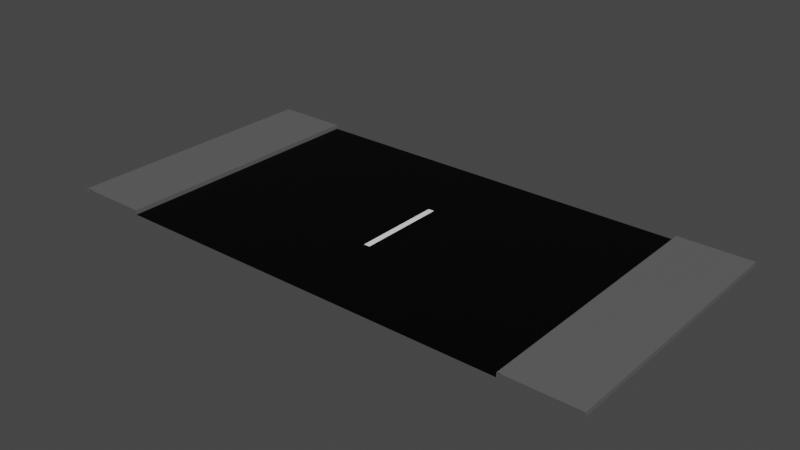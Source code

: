 # Source: road.blend  (saved by Blender 2.80.75; exported with 4.5.12 LTS)
import bpy
from mathutils import Matrix  # noqa: F401  (used for matrix-valued properties, if any)

bpy.ops.wm.read_factory_settings(use_empty=True)
scene = bpy.context.scene
scene.name = 'Scene'

# ---- collections
col_collection = bpy.data.collections.new('Collection'); scene.collection.children.link(col_collection)

# ---- images (referenced by path relative to the original .blend; pixels are not part of the script)
import os
ASSET_DIR = os.environ.get("B2B_ASSET_DIR", "")  # directory of the original .blend (textures are referenced by path, not embedded)
HERE = os.path.dirname(os.path.abspath(__file__))  # packed textures are extracted next to this script under _unpacked/

def load_image(name, relpath, width, height, colorspace="sRGB"):
    """Load a texture the original file referenced (path relative to the .blend, or extracted next to this script)."""
    p = next((c for c in (os.path.join(HERE, relpath), os.path.join(ASSET_DIR, relpath)) if relpath and os.path.exists(c)), "")
    if p:
        img = bpy.data.images.load(p, check_existing=True)
        img.name = name
    else:  # same state as the original file: an image datablock whose file is absent (Cycles renders it pink)
        img = bpy.data.images.new(name, width, height)
        img.source = "FILE"
        img.filepath = "//" + (relpath or name)
    img.colorspace_settings.name = colorspace
    return img
img_road = load_image('road', 'road.png', 1024, 1024, 'sRGB')

# ---- materials (node trees are filled in below, after node groups)
mat_material_001 = bpy.data.materials.new('Material.001')
mat_material_002 = bpy.data.materials.new('Material.002')
mat_material_003 = bpy.data.materials.new('Material.003')

# ---- material node trees
mat_material_001.use_nodes = True; mat_material_001.node_tree.nodes.clear()
_N = mat_material_001.node_tree.nodes; _L = mat_material_001.node_tree.links
n0 = _N.new('ShaderNodeOutputMaterial'); n0.name = 'Material Output'; n0.location = (300, 300)
n1 = _N.new('ShaderNodeBsdfPrincipled'); n1.name = 'Principled BSDF'; n1.location = (10, 300)
n1.distribution = 'GGX'
n1.subsurface_method = 'BURLEY'
n1.inputs[0].default_value = (1.0, 1.0, 1.0, 1.0)
n1.inputs[3].default_value = 1.45
n1.inputs[27].default_value = (0.0, 0.0, 0.0, 1.0)
n1.inputs[28].default_value = 1.0
n2 = _N.new('ShaderNodeTexImage'); n2.name = 'Image Texture'; n2.location = (-4, 597)
n2.image = img_road
_L.new(n1.outputs[0], n0.inputs[0])
n0.is_active_output = True
mat_material_002.use_nodes = True; mat_material_002.node_tree.nodes.clear()
_N = mat_material_002.node_tree.nodes; _L = mat_material_002.node_tree.links
n0 = _N.new('ShaderNodeOutputMaterial'); n0.name = 'Material Output'; n0.location = (300, 300)
n1 = _N.new('ShaderNodeBsdfPrincipled'); n1.name = 'Principled BSDF'; n1.location = (10, 300)
n1.distribution = 'GGX'
n1.subsurface_method = 'BURLEY'
n1.inputs[0].default_value = (0.0, 0.0, 0.0, 1.0)
n1.inputs[3].default_value = 1.45
n1.inputs[13].default_value = 0.1261
n1.inputs[27].default_value = (0.0, 0.0, 0.0, 1.0)
n1.inputs[28].default_value = 1.0
n2 = _N.new('ShaderNodeTexImage'); n2.name = 'Image Texture'; n2.location = (24, 586)
n2.image = img_road
_L.new(n1.outputs[0], n0.inputs[0])
n0.is_active_output = True
mat_material_003.use_nodes = True; mat_material_003.node_tree.nodes.clear()
_N = mat_material_003.node_tree.nodes; _L = mat_material_003.node_tree.links
n0 = _N.new('ShaderNodeOutputMaterial'); n0.name = 'Material Output'; n0.location = (300, 300)
n1 = _N.new('ShaderNodeBsdfPrincipled'); n1.name = 'Principled BSDF'; n1.location = (10, 300)
n1.distribution = 'GGX'
n1.subsurface_method = 'BURLEY'
n1.inputs[0].default_value = (0.1193, 0.1193, 0.1193, 1.0)
n1.inputs[3].default_value = 1.45
n1.inputs[27].default_value = (0.0, 0.0, 0.0, 1.0)
n1.inputs[28].default_value = 1.0
n2 = _N.new('ShaderNodeTexImage'); n2.name = 'Image Texture'; n2.location = (20, 595)
n2.image = img_road
_L.new(n1.outputs[0], n0.inputs[0])
n0.is_active_output = True

# ---- world
world_world = bpy.data.worlds.new('World'); scene.world = world_world
world_world.use_nodes = True; world_world.node_tree.nodes.clear()
_N = world_world.node_tree.nodes; _L = world_world.node_tree.links
n0 = _N.new('ShaderNodeOutputWorld'); n0.name = 'World Output'; n0.location = (300, 300)
n1 = _N.new('ShaderNodeBackground'); n1.name = 'Background'; n1.location = (10, 300)
n1.inputs[0].default_value = (0.05088, 0.05088, 0.05088, 1.0)
_L.new(n1.outputs[0], n0.inputs[0])
n0.is_active_output = True
world_world.color = (0.05088, 0.05088, 0.05088)
world_world.use_sun_shadow = False
world_world.sun_shadow_jitter_overblur = 0.0

# ---- meshes
me_plane = bpy.data.meshes.new('Plane')
me_plane.from_pydata([(3.353, -2.25, -0.01468), (0.05, -2.25, -0.01468), (3.353, -2.25, 0.05872), (4.572, -2.25, 0.05872), (4.572, -2.25, -0.01468), (0.05, -0.75, -0.01468), (3.353, -0.75, -0.01468), (3.353, -0.75, 0.05872), (4.572, -0.75, 0.05872), (4.572, -0.75, -0.01468), (-3.353, -2.25, -0.01468), (-0.05, -2.25, -0.01468), (-3.353, -2.25, 0.05872), (-4.572, -2.25, 0.05872), (-4.572, -2.25, -0.01468), (-0.05, -0.75, -0.01468), (-3.353, -0.75, -0.01468), (-3.353, -0.75, 0.05872), (-4.572, -0.75, 0.05872), (-4.572, -0.75, -0.01468), (3.353, 2.25, -0.01468), (0.05, 2.25, -0.01468), (3.353, 2.25, 0.05872), (4.572, 2.25, 0.05872), (4.572, 2.25, -0.01468), (0.05, 0.75, -0.01468), (3.353, 0.75, -0.01468), (3.353, 0.75, 0.05872), (4.572, 0.75, 0.05872), (4.572, 0.75, -0.01468), (-3.353, 2.25, -0.01468), (-0.05, 2.25, -0.01468), (-3.353, 2.25, 0.05872), (-4.572, 2.25, 0.05872), (-4.572, 2.25, -0.01468), (-0.05, 0.75, -0.01468), (-3.353, 0.75, -0.01468), (-3.353, 0.75, 0.05872), (-4.572, 0.75, 0.05872), (-4.572, 0.75, -0.01468)], [], [(6, 0, 2, 7), (7, 2, 3, 8), (8, 3, 4, 9), (16, 36, 37, 17), (35, 25, 21, 31), (1, 0, 6, 5), (25, 5, 6, 26), (8, 28, 27, 7), (9, 29, 28, 8), (25, 35, 15, 5), (16, 17, 12, 10), (17, 18, 13, 12), (18, 19, 14, 13), (11, 15, 16, 10), (35, 36, 16, 15), (17, 37, 38, 18), (18, 38, 39, 19), (26, 27, 22, 20), (27, 28, 23, 22), (28, 29, 24, 23), (21, 25, 26, 20), (36, 30, 32, 37), (37, 32, 33, 38), (38, 33, 34, 39), (31, 30, 36, 35), (7, 27, 26, 6), (15, 11, 1, 5)])
me_plane.polygons.foreach_set('material_index', [2, 2, 2, 2, 1, 1, 1, 2, 2, 0, 2, 2, 2, 1, 1, 2, 2, 2, 2, 2, 1, 2, 2, 2, 1, 2, 1])
_uv = me_plane.uv_layers.new(name='UVMap')
_uv.uv.foreach_set('vector', [0.3646, 0.899, 0.5445, 0.899, 0.5445, 0.801, 0.3646, 0.801, 0.5445, 0.601, 0.3646, 0.601, 0.3646, 0.799, 0.5445, 0.799, 0.9081, 0.399, 0.9081, 0.201, 0.8192, 0.201, 0.8192, 0.399, 0.1828, 0.899, 0.3626, 0.899, 0.3626, 0.801, 0.1828, 0.801, 0.8172, 0.201, 0.7283, 0.201, 0.7283, 0.399, 0.8172, 0.399, 0.3646, 0.599, 0.7263, 0.599, 0.7263, 0.401, 0.3646, 0.401, 0.3626, 0.201, 0.1828, 0.201, 0.1828, 0.599, 0.3626, 0.599, 0.7263, 0.201, 0.5465, 0.201, 0.5465, 0.399, 0.7263, 0.399, 0.5465, 0.999, 0.7263, 0.999, 0.7263, 0.901, 0.5465, 0.901, 0.8172, 0.601, 0.7283, 0.601, 0.7283, 0.799, 0.8172, 0.799, 0.7263, 0.899, 0.7263, 0.801, 0.5465, 0.801, 0.5465, 0.899, 0.9081, 0.001001, 0.7283, 0.001001, 0.7283, 0.199, 0.9081, 0.199, 0.9081, 0.601, 0.8192, 0.601, 0.8192, 0.799, 0.9081, 0.799, 0.3626, 0.199, 0.3626, 0.001001, 0.001001, 0.001001, 0.001001, 0.199, 0.5445, 0.399, 0.5445, 0.001001, 0.3646, 0.001001, 0.3646, 0.399, 0.7263, 0.001001, 0.5465, 0.001001, 0.5465, 0.199, 0.7263, 0.199, 0.1828, 0.999, 0.3626, 0.999, 0.3626, 0.901, 0.1828, 0.901, 0.8172, 0.401, 0.7283, 0.401, 0.7283, 0.599, 0.8172, 0.599, 0.7263, 0.601, 0.5465, 0.601, 0.5465, 0.799, 0.7263, 0.799, 0.5445, 0.999, 0.5445, 0.901, 0.3646, 0.901, 0.3646, 0.999, 0.1808, 0.201, 0.001001, 0.201, 0.001001, 0.599, 0.1808, 0.599, 0.7283, 0.899, 0.9081, 0.899, 0.9081, 0.801, 0.7283, 0.801, 0.1808, 0.801, 0.001001, 0.801, 0.001001, 0.999, 0.1808, 0.999, 0.9081, 0.599, 0.9081, 0.401, 0.8192, 0.401, 0.8192, 0.599, 0.001001, 0.799, 0.3626, 0.799, 0.3626, 0.601, 0.001001, 0.601, 0.999, 0.199, 0.999, 0.001001, 0.9101, 0.001001, 0.9101, 0.199, 0.7283, 0.999, 0.9081, 0.999, 0.9081, 0.901, 0.7283, 0.901])
me_plane.materials.append(mat_material_001)
me_plane.materials.append(mat_material_002)
me_plane.materials.append(mat_material_003)
me_plane.use_remesh_preserve_volume = False
me_plane.use_remesh_preserve_attributes = False
me_plane.use_mirror_vertex_groups = False
me_plane.update()

# ---- objects
ob_plane = bpy.data.objects.new('Plane', me_plane)

# ---- transforms, parenting, visibility, modifiers, constraints
ob_plane.location = (0.0, 0.0, 0.0)
ob_plane.lineart.crease_threshold = 0.0

# ---- collection membership
col_collection.objects.link(ob_plane)

# ---- scene / render settings (as saved in the file)
scene.frame_start = 1; scene.frame_end = 10000; scene.frame_set(0)
scene.render.engine = 'CYCLES'
scene.render.image_settings.file_format = 'FFMPEG'
scene.render.image_settings.color_mode = 'RGB'
scene.render.image_settings.compression = 0
scene.render.fps = 3
scene.render.fps_base = 0.1
scene.cycles.use_denoising = False
scene.cycles.samples = 128
scene.cycles.sampling_pattern = 'TABULATED_SOBOL'
scene.cycles.use_adaptive_sampling = False
scene.cycles.use_light_tree = False
scene.view_settings.view_transform = 'Filmic'
bpy.context.view_layer.update()

# ---- added for rendering (the .blend has no active camera and no usable light): camera, sun
cam_auto = bpy.data.cameras.new('AutoCamera')
cam_auto.lens = 50.0
cam_auto.sensor_width = 36.0
cam_auto.clip_end = 1000.0
ob_auto_camera = bpy.data.objects.new('AutoCamera', cam_auto)
scene.collection.objects.link(ob_auto_camera)
ob_auto_camera.location = (9.42949, -11.3154, 7.56561)
ob_auto_camera.rotation_euler = (1.09748, -7.21219e-08, 0.694738)
scene.camera = ob_auto_camera
light_auto_sun = bpy.data.lights.new('AutoSun', 'SUN')
light_auto_sun.energy = 3.0
light_auto_sun.angle = 0.0523599
ob_auto_sun = bpy.data.objects.new('AutoSun', light_auto_sun)
scene.collection.objects.link(ob_auto_sun)
ob_auto_sun.rotation_euler = (0.872665, 0.174533, 0.523599)
bpy.context.view_layer.update()
